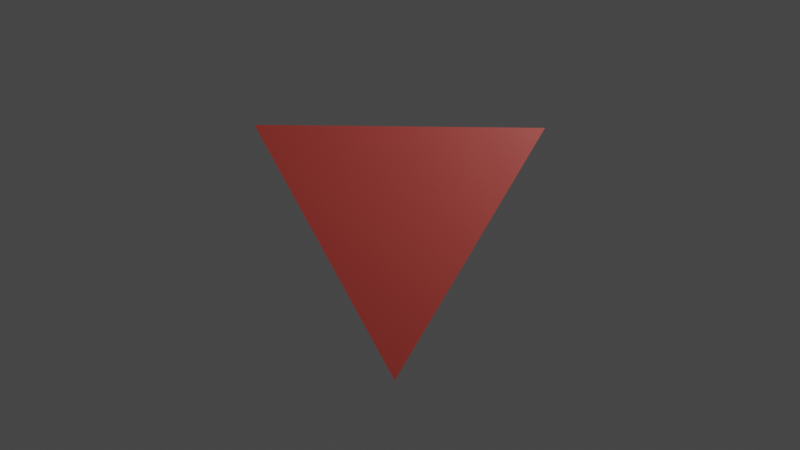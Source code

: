# Source: logo-tri.blend  (saved by Blender 3.2.14; exported with 4.5.12 LTS)
import bpy
from mathutils import Matrix  # noqa: F401  (used for matrix-valued properties, if any)

bpy.ops.wm.read_factory_settings(use_empty=True)
scene = bpy.context.scene
scene.name = 'Scene'

# ---- collections
col_collection = bpy.data.collections.new('Collection'); scene.collection.children.link(col_collection)

# ---- images (referenced by path relative to the original .blend; pixels are not part of the script)
import os
ASSET_DIR = os.environ.get("B2B_ASSET_DIR", "")  # directory of the original .blend (textures are referenced by path, not embedded)
HERE = os.path.dirname(os.path.abspath(__file__))  # packed textures are extracted next to this script under _unpacked/

def load_image(name, relpath, width, height, colorspace="sRGB"):
    """Load a texture the original file referenced (path relative to the .blend, or extracted next to this script)."""
    p = next((c for c in (os.path.join(HERE, relpath), os.path.join(ASSET_DIR, relpath)) if relpath and os.path.exists(c)), "")
    if p:
        img = bpy.data.images.load(p, check_existing=True)
        img.name = name
    else:  # same state as the original file: an image datablock whose file is absent (Cycles renders it pink)
        img = bpy.data.images.new(name, width, height)
        img.source = "FILE"
        img.filepath = "//" + (relpath or name)
    img.colorspace_settings.name = colorspace
    return img
img_bm_pallet_big_png = load_image('bm-pallet-big.png', '_unpacked/bm-pallet-b565ig.c1d1bc9b.png', 512, 512, 'sRGB')

# ---- materials (node trees are filled in below, after node groups)
mat_material = bpy.data.materials.new('Material')

# ---- material node trees
mat_material.use_nodes = True; mat_material.node_tree.nodes.clear()
_N = mat_material.node_tree.nodes; _L = mat_material.node_tree.links
n0 = _N.new('ShaderNodeOutputMaterial'); n0.name = 'Material Output'; n0.location = (300, 300)
n1 = _N.new('ShaderNodeTexImage'); n1.name = 'Image Texture'; n1.location = (-280, 280)
n1.image = img_bm_pallet_big_png
n2 = _N.new('ShaderNodeBsdfPrincipled'); n2.name = 'Principled BSDF'; n2.location = (10, 300)
n2.distribution = 'GGX'
n2.subsurface_method = 'RANDOM_WALK_SKIN'
n2.inputs[3].default_value = 1.45
n2.inputs[27].default_value = (0.0, 0.0, 0.0, 1.0)
n2.inputs[28].default_value = 1.0
_L.new(n1.outputs[0], n2.inputs[0])
_L.new(n2.outputs[0], n0.inputs[0])
n0.is_active_output = True

# ---- world
world_world = bpy.data.worlds.new('World'); scene.world = world_world
world_world.use_nodes = True; world_world.node_tree.nodes.clear()
_N = world_world.node_tree.nodes; _L = world_world.node_tree.links
n0 = _N.new('ShaderNodeOutputWorld'); n0.name = 'World Output'; n0.location = (300, 300)
n1 = _N.new('ShaderNodeBackground'); n1.name = 'Background'; n1.location = (10, 300)
n1.inputs[0].default_value = (0.05088, 0.05088, 0.05088, 1.0)
_L.new(n1.outputs[0], n0.inputs[0])
n0.is_active_output = True
world_world.color = (0.05088, 0.05088, 0.05088)
world_world.use_sun_shadow = False
world_world.sun_shadow_jitter_overblur = 0.0

# ---- cameras
cam_camera = bpy.data.cameras.new('Camera')
cam_camera.clip_end = 100.0
cam_camera.ortho_scale = 7.314

# ---- lights
light_light = bpy.data.lights.new('Light', 'POINT')
light_light.transmission_factor = 0.0
light_light.energy = 1000.0
light_light.shadow_soft_size = 0.1
light_light.shadow_maximum_resolution = 0.006
light_light.use_absolute_resolution = True

# ---- meshes
me_cube = bpy.data.meshes.new('Cube')
me_cube.from_pydata([(-1.0, -1.0, 1.0), (-1.0, 1.0, -1.0), (1.0, -1.0, -1.0), (1.0, 1.0, 1.0)], [], [(1, 0, 3), (2, 1, 3), (1, 2, 0), (3, 0, 2)])
_uv = me_cube.uv_layers.new(name='UVMap')
_uv.uv.foreach_set('vector', [0.3042, 0.5885, 0.3345, 0.5783, 0.3684, 0.5649, 0.6042, 0.6874, 0.5677, 0.609, 0.563, 0.7013, 0.2478, 0.4458, 0.3535, 0.5537, 0.2141, 0.5958, 0.03748, 0.5341, 0.05599, 0.577, 0.08442, 0.5276])
_ca = me_cube.color_attributes.new('Col', 'BYTE_COLOR', 'CORNER')
_ca.data.foreach_set('color', [0.0, 0.0, 0.0, 1.0, 0.0, 0.0, 0.0, 1.0, 0.0, 0.0, 0.0, 1.0, 0.0, 0.0, 0.0, 1.0, 0.0, 0.0, 0.0, 1.0, 0.0, 0.0, 0.0, 1.0, 0.0, 0.0, 0.0, 1.0, 0.0, 0.0, 0.0, 1.0, 0.0, 0.0, 0.0, 1.0, 0.0, 0.0, 0.0, 1.0, 0.0, 0.0, 0.0, 1.0, 0.0, 0.0, 0.0, 1.0])
me_cube.materials.append(mat_material)
me_cube.use_paint_bone_selection = False
me_cube.use_paint_mask = True
me_cube.update()

# ---- objects
ob_light = bpy.data.objects.new('Light', light_light)
ob_camera = bpy.data.objects.new('Camera', cam_camera)
ob_cube_001 = bpy.data.objects.new('Cube.001', me_cube)

# ---- transforms, parenting, visibility, modifiers, constraints
ob_light.location = (4.076, 1.005, 5.904)
ob_light.rotation_euler = (0.6503, 0.05522, 1.866)
ob_light.lock_rotations_4d = False
ob_light.empty_display_type = 'ARROWS'
ob_light.color = (0.0, 0.0, 0.0, 0.0)
ob_light.lineart.crease_threshold = 0.0
ob_camera.location = (7.359, -6.926, 4.958)
ob_camera.rotation_euler = (1.109, 0.0, 0.8149)
ob_camera.lock_rotations_4d = False
ob_camera.empty_display_type = 'ARROWS'
ob_camera.color = (0.0, 0.0, 0.0, 0.0)
ob_camera.display_type = 'WIRE'
ob_camera.lineart.crease_threshold = 0.0
ob_cube_001.location = (0.0, 0.0, 0.0)

# ---- collection membership
col_collection.objects.link(ob_light)
col_collection.objects.link(ob_camera)
col_collection.objects.link(ob_cube_001)

# ---- scene / render settings (as saved in the file)
scene.camera = ob_camera
scene.frame_start = 1; scene.frame_end = 250; scene.frame_set(167)
scene.render.engine = 'CYCLES'
scene.cycles.sampling_pattern = 'TABULATED_SOBOL'
scene.cycles.use_light_tree = False
scene.cycles.bake_type = 'DIFFUSE'
scene.view_settings.view_transform = 'Filmic'
bpy.context.view_layer.update()
